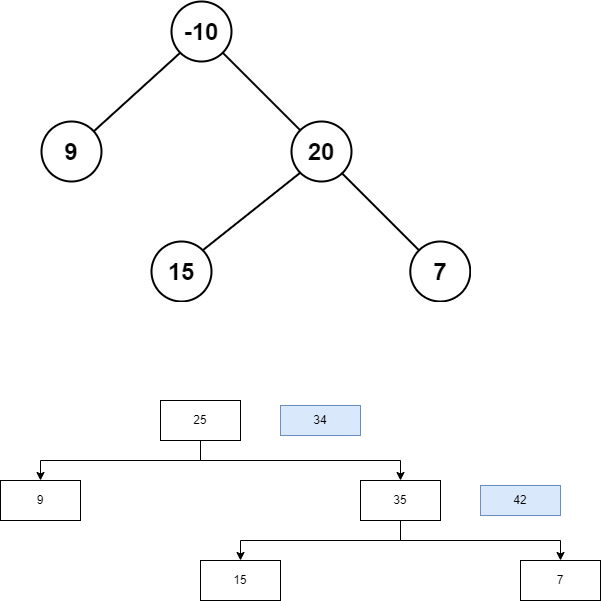

The diagram above was exported from draw.io. Its source (the exported page's mxGraphModel, read from the mxfile embedded in the PNG):
<mxGraphModel dx="1434" dy="746" grid="1" gridSize="10" guides="1" tooltips="1" connect="1" arrows="1" fold="1" page="1" pageScale="1" pageWidth="827" pageHeight="1169" math="0" shadow="0">
  <root>
    <mxCell id="0" />
    <mxCell id="1" parent="0" />
    <mxCell id="0zS4e7Q_AeV7XT6p4iq5-1" value="" style="shape=image;verticalLabelPosition=bottom;labelBackgroundColor=default;verticalAlign=top;aspect=fixed;imageAspect=0;image=https://assets.leetcode.com/uploads/2020/10/13/exx2.jpg;" vertex="1" parent="1">
      <mxGeometry x="160" y="80" width="431" height="302" as="geometry" />
    </mxCell>
    <mxCell id="0zS4e7Q_AeV7XT6p4iq5-11" style="edgeStyle=orthogonalEdgeStyle;rounded=0;orthogonalLoop=1;jettySize=auto;html=1;exitX=0.5;exitY=1;exitDx=0;exitDy=0;" edge="1" parent="1" source="0zS4e7Q_AeV7XT6p4iq5-8" target="0zS4e7Q_AeV7XT6p4iq5-9">
      <mxGeometry relative="1" as="geometry" />
    </mxCell>
    <mxCell id="0zS4e7Q_AeV7XT6p4iq5-12" style="edgeStyle=orthogonalEdgeStyle;rounded=0;orthogonalLoop=1;jettySize=auto;html=1;entryX=0.5;entryY=0;entryDx=0;entryDy=0;exitX=0.5;exitY=1;exitDx=0;exitDy=0;" edge="1" parent="1" source="0zS4e7Q_AeV7XT6p4iq5-8" target="0zS4e7Q_AeV7XT6p4iq5-10">
      <mxGeometry relative="1" as="geometry" />
    </mxCell>
    <mxCell id="0zS4e7Q_AeV7XT6p4iq5-8" value="25" style="rounded=0;whiteSpace=wrap;html=1;" vertex="1" parent="1">
      <mxGeometry x="280" y="480" width="80" height="40" as="geometry" />
    </mxCell>
    <mxCell id="0zS4e7Q_AeV7XT6p4iq5-9" value="9" style="rounded=0;whiteSpace=wrap;html=1;" vertex="1" parent="1">
      <mxGeometry x="120" y="560" width="80" height="40" as="geometry" />
    </mxCell>
    <mxCell id="0zS4e7Q_AeV7XT6p4iq5-15" style="edgeStyle=orthogonalEdgeStyle;rounded=0;orthogonalLoop=1;jettySize=auto;html=1;entryX=0.5;entryY=0;entryDx=0;entryDy=0;exitX=0.5;exitY=1;exitDx=0;exitDy=0;" edge="1" parent="1" source="0zS4e7Q_AeV7XT6p4iq5-10" target="0zS4e7Q_AeV7XT6p4iq5-13">
      <mxGeometry relative="1" as="geometry" />
    </mxCell>
    <mxCell id="0zS4e7Q_AeV7XT6p4iq5-16" style="edgeStyle=orthogonalEdgeStyle;rounded=0;orthogonalLoop=1;jettySize=auto;html=1;entryX=0.5;entryY=0;entryDx=0;entryDy=0;exitX=0.5;exitY=1;exitDx=0;exitDy=0;" edge="1" parent="1" source="0zS4e7Q_AeV7XT6p4iq5-10" target="0zS4e7Q_AeV7XT6p4iq5-14">
      <mxGeometry relative="1" as="geometry" />
    </mxCell>
    <mxCell id="0zS4e7Q_AeV7XT6p4iq5-10" value="35" style="rounded=0;whiteSpace=wrap;html=1;" vertex="1" parent="1">
      <mxGeometry x="480" y="560" width="80" height="40" as="geometry" />
    </mxCell>
    <mxCell id="0zS4e7Q_AeV7XT6p4iq5-13" value="15" style="rounded=0;whiteSpace=wrap;html=1;" vertex="1" parent="1">
      <mxGeometry x="320" y="640" width="80" height="40" as="geometry" />
    </mxCell>
    <mxCell id="0zS4e7Q_AeV7XT6p4iq5-14" value="7" style="rounded=0;whiteSpace=wrap;html=1;" vertex="1" parent="1">
      <mxGeometry x="640" y="640" width="80" height="40" as="geometry" />
    </mxCell>
    <mxCell id="0zS4e7Q_AeV7XT6p4iq5-18" value="42" style="text;html=1;align=center;verticalAlign=middle;whiteSpace=wrap;rounded=0;fillColor=#dae8fc;strokeColor=#6c8ebf;" vertex="1" parent="1">
      <mxGeometry x="600" y="565" width="80" height="30" as="geometry" />
    </mxCell>
    <mxCell id="0zS4e7Q_AeV7XT6p4iq5-19" value="34" style="text;html=1;align=center;verticalAlign=middle;whiteSpace=wrap;rounded=0;fillColor=#dae8fc;strokeColor=#6c8ebf;" vertex="1" parent="1">
      <mxGeometry x="400" y="485" width="80" height="30" as="geometry" />
    </mxCell>
  </root>
</mxGraphModel>